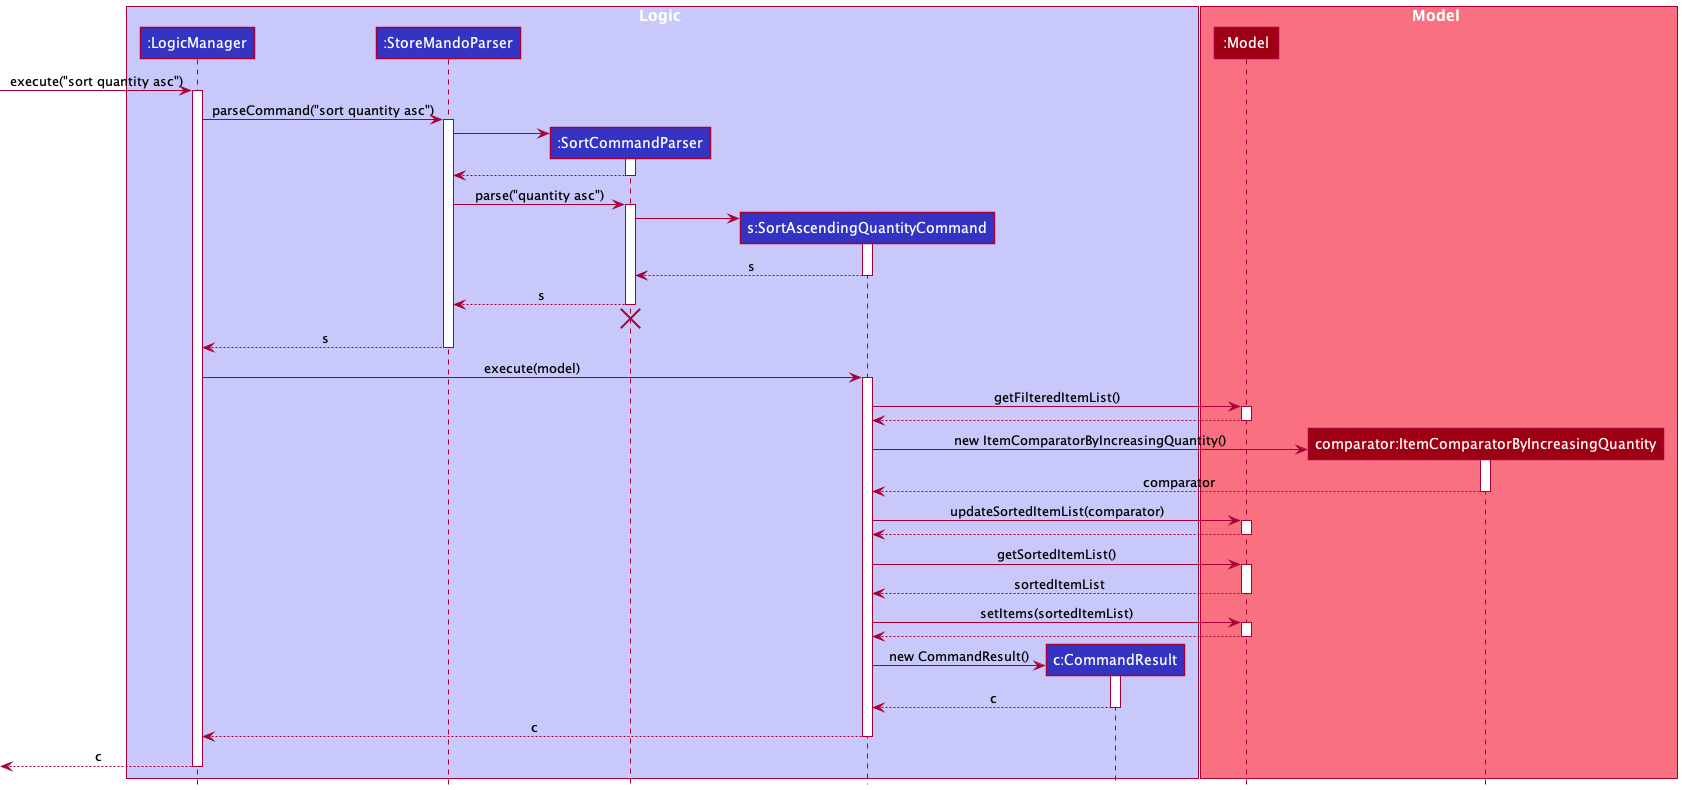

The diagram above was rendered by PlantUML. Its source (embedded in the PNG):
@startuml
!include style.puml

box Logic LOGIC_COLOR_T1
participant ":LogicManager" as LogicManager LOGIC_COLOR
participant ":StoreMandoParser" as StoreMandoParser LOGIC_COLOR
participant ":SortCommandParser" as SortCommandParser LOGIC_COLOR
participant "s:SortAscendingQuantityCommand" as SortAscendingQuantityCommand LOGIC_COLOR
participant "c:CommandResult" as CommandResult LOGIC_COLOR
end box

box Model MODEL_COLOR_T1
participant ":Model" as Model MODEL_COLOR
participant "comparator:ItemComparatorByIncreasingQuantity" as ItemComparatorByIncreasingQuantity MODEL_COLOR
end box

[-> LogicManager : execute("sort quantity asc")
activate LogicManager

LogicManager -> StoreMandoParser : parseCommand("sort quantity asc")
activate StoreMandoParser

create SortCommandParser
StoreMandoParser -> SortCommandParser
activate SortCommandParser

SortCommandParser --> StoreMandoParser
deactivate SortCommandParser

StoreMandoParser -> SortCommandParser : parse("quantity asc")
activate SortCommandParser

create SortAscendingQuantityCommand
SortCommandParser -> SortAscendingQuantityCommand
activate SortAscendingQuantityCommand
SortAscendingQuantityCommand --> SortCommandParser : s
deactivate SortAscendingQuantityCommand

SortCommandParser --> StoreMandoParser : s
deactivate SortCommandParser

SortCommandParser -[hidden]-> StoreMandoParser
destroy SortCommandParser

StoreMandoParser --> LogicManager : s
deactivate StoreMandoParser


LogicManager -> SortAscendingQuantityCommand : execute(model)
activate SortAscendingQuantityCommand

SortAscendingQuantityCommand -> Model : getFilteredItemList()
activate Model
Model --> SortAscendingQuantityCommand
deactivate Model

create ItemComparatorByIncreasingQuantity
SortAscendingQuantityCommand -> ItemComparatorByIncreasingQuantity : new ItemComparatorByIncreasingQuantity()
activate ItemComparatorByIncreasingQuantity
ItemComparatorByIncreasingQuantity --> SortAscendingQuantityCommand : comparator
deactivate ItemComparatorByIncreasingQuantity

SortAscendingQuantityCommand -> Model : updateSortedItemList(comparator)
activate Model
Model --> SortAscendingQuantityCommand
deactivate Model

SortAscendingQuantityCommand -> Model : getSortedItemList()
activate Model
Model --> SortAscendingQuantityCommand : sortedItemList
deactivate Model

SortAscendingQuantityCommand -> Model : setItems(sortedItemList)
activate Model
Model --> SortAscendingQuantityCommand
deactivate Model

create CommandResult
SortAscendingQuantityCommand -> CommandResult : new CommandResult()
activate CommandResult
CommandResult --> SortAscendingQuantityCommand : c
deactivate CommandResult

SortAscendingQuantityCommand --> LogicManager : c
deactivate SortAscendingQuantityCommand

[<--LogicManager : c
deactivate LogicManager
@enduml